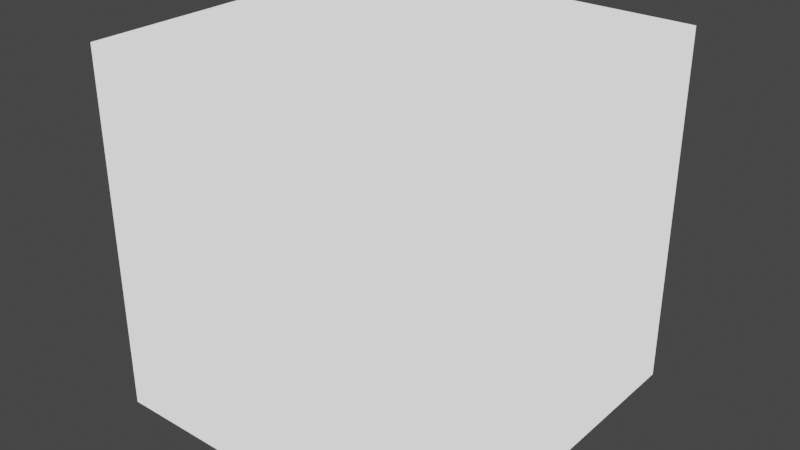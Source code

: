 # Source: material_preset.blend  (saved by Blender 2.83.19; exported with 4.5.12 LTS)
import bpy
from mathutils import Matrix  # noqa: F401  (used for matrix-valued properties, if any)

bpy.ops.wm.read_factory_settings(use_empty=True)
scene = bpy.context.scene
scene.name = 'Scene'

# ---- collections
col_collection = bpy.data.collections.new('Collection'); scene.collection.children.link(col_collection)

# ---- materials (node trees are filled in below, after node groups)
mat_curve_material = bpy.data.materials.new('CURVE_MATERIAL')
mat_curve_material.use_transparent_shadow = False

# ---- material node trees
mat_curve_material.use_nodes = True; mat_curve_material.node_tree.nodes.clear()
_N = mat_curve_material.node_tree.nodes; _L = mat_curve_material.node_tree.links
n0 = _N.new('ShaderNodeBsdfPrincipled'); n0.name = 'Principled BSDF'; n0.location = (10, 300)
n0.distribution = 'GGX'
n0.subsurface_method = 'BURLEY'
n0.inputs[3].default_value = 1.45
n0.inputs[28].default_value = 1.0
n1 = _N.new('ShaderNodeOutputMaterial'); n1.name = 'Material Output'; n1.location = (300, 300)
_L.new(n0.outputs[0], n1.inputs[0])
n1.is_active_output = True

# ---- world
world_world = bpy.data.worlds.new('World'); scene.world = world_world
world_world.use_nodes = True; world_world.node_tree.nodes.clear()
_N = world_world.node_tree.nodes; _L = world_world.node_tree.links
n0 = _N.new('ShaderNodeOutputWorld'); n0.name = 'World Output'; n0.location = (300, 300)
n1 = _N.new('ShaderNodeBackground'); n1.name = 'Background'; n1.location = (10, 300)
n1.inputs[0].default_value = (0.05088, 0.05088, 0.05088, 1.0)
_L.new(n1.outputs[0], n0.inputs[0])
n0.is_active_output = True
world_world.color = (0.05088, 0.05088, 0.05088)
world_world.use_sun_shadow = False
world_world.sun_shadow_jitter_overblur = 0.0

# ---- meshes
me_cube = bpy.data.meshes.new('Cube')
me_cube.from_pydata([(-0.3048, -0.3048, -0.3048), (-0.3048, -0.3048, 0.3048), (-0.3048, 0.3048, -0.3048), (-0.3048, 0.3048, 0.3048), (0.3048, -0.3048, -0.3048), (0.3048, -0.3048, 0.3048), (0.3048, 0.3048, -0.3048), (0.3048, 0.3048, 0.3048)], [], [(0, 1, 3, 2), (2, 3, 7, 6), (6, 7, 5, 4), (4, 5, 1, 0), (2, 6, 4, 0), (7, 3, 1, 5)])
_uv = me_cube.uv_layers.new(name='UVMap')
_uv.uv.foreach_set('vector', [0.375, 0.0, 0.625, 0.0, 0.625, 0.25, 0.375, 0.25, 0.375, 0.25, 0.625, 0.25, 0.625, 0.5, 0.375, 0.5, 0.375, 0.5, 0.625, 0.5, 0.625, 0.75, 0.375, 0.75, 0.375, 0.75, 0.625, 0.75, 0.625, 1.0, 0.375, 1.0, 0.125, 0.5, 0.375, 0.5, 0.375, 0.75, 0.125, 0.75, 0.625, 0.5, 0.875, 0.5, 0.875, 0.75, 0.625, 0.75])
me_cube.materials.append(mat_curve_material)
me_cube.use_remesh_fix_poles = True
me_cube.use_remesh_preserve_attributes = False
me_cube.use_mirror_vertex_groups = False
me_cube.update()

# ---- objects
ob_cube = bpy.data.objects.new('Cube', me_cube)

# ---- transforms, parenting, visibility, modifiers, constraints
ob_cube.location = (0.0, 0.0, 0.0)
ob_cube.lineart.crease_threshold = 0.0

# ---- collection membership
col_collection.objects.link(ob_cube)

# ---- scene / render settings (as saved in the file)
scene.frame_start = 1; scene.frame_end = 250; scene.frame_set(1)
scene.render.engine = 'BLENDER_EEVEE_NEXT'
scene.cycles.use_denoising = False
scene.cycles.samples = 128
scene.cycles.sampling_pattern = 'TABULATED_SOBOL'
scene.cycles.use_adaptive_sampling = False
scene.cycles.use_light_tree = False
scene.eevee.use_gtao = True
scene.eevee.use_raytracing = True
scene.view_settings.view_transform = 'Filmic'
bpy.context.view_layer.update()

# ---- added for rendering (the .blend has no active camera): camera
cam_auto = bpy.data.cameras.new('AutoCamera')
cam_auto.lens = 50.0
cam_auto.sensor_width = 36.0
cam_auto.clip_end = 1000.0
ob_auto_camera = bpy.data.objects.new('AutoCamera', cam_auto)
scene.collection.objects.link(ob_auto_camera)
ob_auto_camera.location = (0.976906, -1.17229, 0.781525)
ob_auto_camera.rotation_euler = (1.09748, -7.21219e-08, 0.694738)
scene.camera = ob_auto_camera
bpy.context.view_layer.update()
